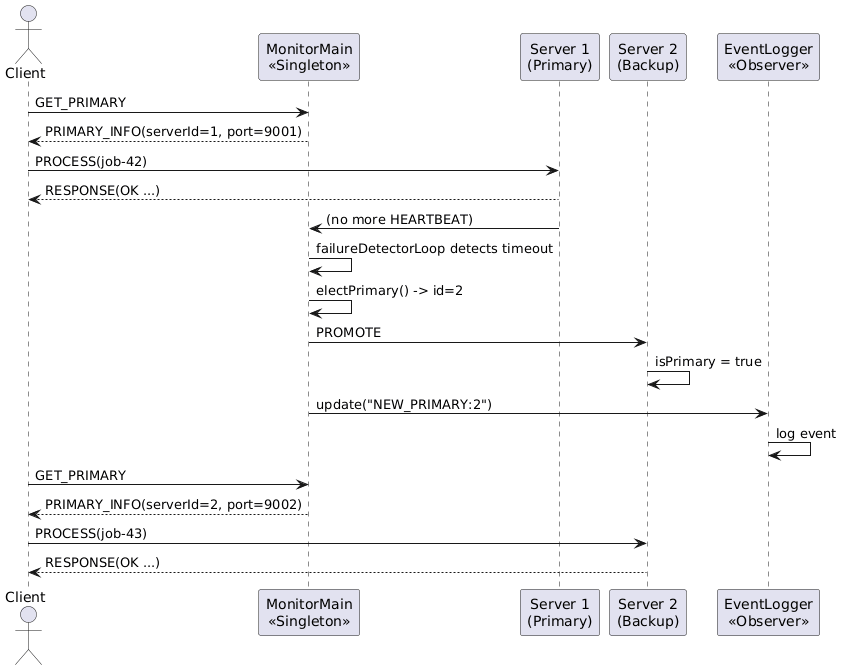

The diagram above was rendered by PlantUML. Its source (embedded in the PNG):
@startuml
actor Client
participant "MonitorMain\n<<Singleton>>" as Monitor
participant "Server 1\n(Primary)" as P
participant "Server 2\n(Backup)" as B
participant "EventLogger\n<<Observer>>" as EL
Client -> Monitor: GET_PRIMARY
Monitor --> Client: PRIMARY_INFO(serverId=1, port=9001)
Client -> P: PROCESS(job-42)
P --> Client: RESPONSE(OK ...)
P -> Monitor: (no more HEARTBEAT)
Monitor -> Monitor: failureDetectorLoop detects timeout
Monitor -> Monitor: electPrimary() -> id=2
Monitor -> B: PROMOTE
B -> B: isPrimary = true
Monitor -> EL: update("NEW_PRIMARY:2")
EL -> EL: log event
Client -> Monitor: GET_PRIMARY
Monitor --> Client: PRIMARY_INFO(serverId=2, port=9002)
Client -> B: PROCESS(job-43)
B --> Client: RESPONSE(OK ...)
@enduml